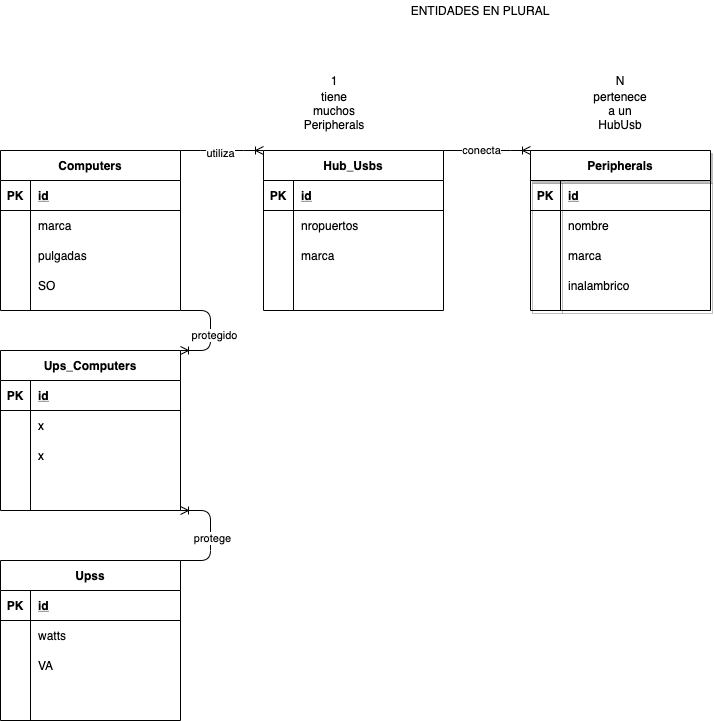

The diagram above was exported from draw.io. Its source (the exported page's mxGraphModel, read from the mxfile embedded in the PNG):
<mxGraphModel dx="566" dy="289" grid="1" gridSize="10" guides="1" tooltips="1" connect="1" arrows="1" fold="1" page="1" pageScale="1" pageWidth="827" pageHeight="1169" math="0" shadow="0">
  <root>
    <mxCell id="0" />
    <mxCell id="1" parent="0" />
    <mxCell id="8" value="Computers" style="shape=table;startSize=30;container=1;collapsible=1;childLayout=tableLayout;fixedRows=1;rowLines=0;fontStyle=1;align=center;resizeLast=1;" parent="1" vertex="1">
      <mxGeometry x="60" y="310" width="180" height="160" as="geometry" />
    </mxCell>
    <mxCell id="9" value="" style="shape=partialRectangle;collapsible=0;dropTarget=0;pointerEvents=0;fillColor=none;top=0;left=0;bottom=1;right=0;points=[[0,0.5],[1,0.5]];portConstraint=eastwest;" parent="8" vertex="1">
      <mxGeometry y="30" width="180" height="30" as="geometry" />
    </mxCell>
    <mxCell id="10" value="PK" style="shape=partialRectangle;connectable=0;fillColor=none;top=0;left=0;bottom=0;right=0;fontStyle=1;overflow=hidden;" parent="9" vertex="1">
      <mxGeometry width="30" height="30" as="geometry" />
    </mxCell>
    <mxCell id="11" value="id" style="shape=partialRectangle;connectable=0;fillColor=none;top=0;left=0;bottom=0;right=0;align=left;spacingLeft=6;fontStyle=5;overflow=hidden;" parent="9" vertex="1">
      <mxGeometry x="30" width="150" height="30" as="geometry" />
    </mxCell>
    <mxCell id="12" value="" style="shape=partialRectangle;collapsible=0;dropTarget=0;pointerEvents=0;fillColor=none;top=0;left=0;bottom=0;right=0;points=[[0,0.5],[1,0.5]];portConstraint=eastwest;" parent="8" vertex="1">
      <mxGeometry y="60" width="180" height="30" as="geometry" />
    </mxCell>
    <mxCell id="13" value="" style="shape=partialRectangle;connectable=0;fillColor=none;top=0;left=0;bottom=0;right=0;editable=1;overflow=hidden;" parent="12" vertex="1">
      <mxGeometry width="30" height="30" as="geometry" />
    </mxCell>
    <mxCell id="14" value="marca" style="shape=partialRectangle;connectable=0;fillColor=none;top=0;left=0;bottom=0;right=0;align=left;spacingLeft=6;overflow=hidden;" parent="12" vertex="1">
      <mxGeometry x="30" width="150" height="30" as="geometry" />
    </mxCell>
    <mxCell id="15" value="" style="shape=partialRectangle;collapsible=0;dropTarget=0;pointerEvents=0;fillColor=none;top=0;left=0;bottom=0;right=0;points=[[0,0.5],[1,0.5]];portConstraint=eastwest;" parent="8" vertex="1">
      <mxGeometry y="90" width="180" height="30" as="geometry" />
    </mxCell>
    <mxCell id="16" value="" style="shape=partialRectangle;connectable=0;fillColor=none;top=0;left=0;bottom=0;right=0;editable=1;overflow=hidden;" parent="15" vertex="1">
      <mxGeometry width="30" height="30" as="geometry" />
    </mxCell>
    <mxCell id="17" value="pulgadas" style="shape=partialRectangle;connectable=0;fillColor=none;top=0;left=0;bottom=0;right=0;align=left;spacingLeft=6;overflow=hidden;" parent="15" vertex="1">
      <mxGeometry x="30" width="150" height="30" as="geometry" />
    </mxCell>
    <mxCell id="18" value="" style="shape=partialRectangle;collapsible=0;dropTarget=0;pointerEvents=0;fillColor=none;top=0;left=0;bottom=0;right=0;points=[[0,0.5],[1,0.5]];portConstraint=eastwest;" parent="8" vertex="1">
      <mxGeometry y="120" width="180" height="30" as="geometry" />
    </mxCell>
    <mxCell id="19" value="" style="shape=partialRectangle;connectable=0;fillColor=none;top=0;left=0;bottom=0;right=0;editable=1;overflow=hidden;" parent="18" vertex="1">
      <mxGeometry width="30" height="30" as="geometry" />
    </mxCell>
    <mxCell id="20" value="SO" style="shape=partialRectangle;connectable=0;fillColor=none;top=0;left=0;bottom=0;right=0;align=left;spacingLeft=6;overflow=hidden;" parent="18" vertex="1">
      <mxGeometry x="30" width="150" height="30" as="geometry" />
    </mxCell>
    <mxCell id="37" value="Hub_Usbs" style="shape=table;startSize=30;container=1;collapsible=1;childLayout=tableLayout;fixedRows=1;rowLines=0;fontStyle=1;align=center;resizeLast=1;" parent="1" vertex="1">
      <mxGeometry x="323" y="310" width="180" height="160" as="geometry" />
    </mxCell>
    <mxCell id="38" value="" style="shape=partialRectangle;collapsible=0;dropTarget=0;pointerEvents=0;fillColor=none;top=0;left=0;bottom=1;right=0;points=[[0,0.5],[1,0.5]];portConstraint=eastwest;" parent="37" vertex="1">
      <mxGeometry y="30" width="180" height="30" as="geometry" />
    </mxCell>
    <mxCell id="39" value="PK" style="shape=partialRectangle;connectable=0;fillColor=none;top=0;left=0;bottom=0;right=0;fontStyle=1;overflow=hidden;" parent="38" vertex="1">
      <mxGeometry width="30" height="30" as="geometry" />
    </mxCell>
    <mxCell id="40" value="id" style="shape=partialRectangle;connectable=0;fillColor=none;top=0;left=0;bottom=0;right=0;align=left;spacingLeft=6;fontStyle=5;overflow=hidden;" parent="38" vertex="1">
      <mxGeometry x="30" width="150" height="30" as="geometry" />
    </mxCell>
    <mxCell id="41" value="" style="shape=partialRectangle;collapsible=0;dropTarget=0;pointerEvents=0;fillColor=none;top=0;left=0;bottom=0;right=0;points=[[0,0.5],[1,0.5]];portConstraint=eastwest;" parent="37" vertex="1">
      <mxGeometry y="60" width="180" height="30" as="geometry" />
    </mxCell>
    <mxCell id="42" value="" style="shape=partialRectangle;connectable=0;fillColor=none;top=0;left=0;bottom=0;right=0;editable=1;overflow=hidden;" parent="41" vertex="1">
      <mxGeometry width="30" height="30" as="geometry" />
    </mxCell>
    <mxCell id="43" value="nropuertos" style="shape=partialRectangle;connectable=0;fillColor=none;top=0;left=0;bottom=0;right=0;align=left;spacingLeft=6;overflow=hidden;" parent="41" vertex="1">
      <mxGeometry x="30" width="150" height="30" as="geometry" />
    </mxCell>
    <mxCell id="44" value="" style="shape=partialRectangle;collapsible=0;dropTarget=0;pointerEvents=0;fillColor=none;top=0;left=0;bottom=0;right=0;points=[[0,0.5],[1,0.5]];portConstraint=eastwest;" parent="37" vertex="1">
      <mxGeometry y="90" width="180" height="30" as="geometry" />
    </mxCell>
    <mxCell id="45" value="" style="shape=partialRectangle;connectable=0;fillColor=none;top=0;left=0;bottom=0;right=0;editable=1;overflow=hidden;" parent="44" vertex="1">
      <mxGeometry width="30" height="30" as="geometry" />
    </mxCell>
    <mxCell id="46" value="marca" style="shape=partialRectangle;connectable=0;fillColor=none;top=0;left=0;bottom=0;right=0;align=left;spacingLeft=6;overflow=hidden;" parent="44" vertex="1">
      <mxGeometry x="30" width="150" height="30" as="geometry" />
    </mxCell>
    <mxCell id="47" value="" style="shape=partialRectangle;collapsible=0;dropTarget=0;pointerEvents=0;fillColor=none;top=0;left=0;bottom=0;right=0;points=[[0,0.5],[1,0.5]];portConstraint=eastwest;" parent="37" vertex="1">
      <mxGeometry y="120" width="180" height="30" as="geometry" />
    </mxCell>
    <mxCell id="48" value="" style="shape=partialRectangle;connectable=0;fillColor=none;top=0;left=0;bottom=0;right=0;editable=1;overflow=hidden;" parent="47" vertex="1">
      <mxGeometry width="30" height="30" as="geometry" />
    </mxCell>
    <mxCell id="49" value="" style="shape=partialRectangle;connectable=0;fillColor=none;top=0;left=0;bottom=0;right=0;align=left;spacingLeft=6;overflow=hidden;" parent="47" vertex="1">
      <mxGeometry x="30" width="150" height="30" as="geometry" />
    </mxCell>
    <mxCell id="63" value="Peripherals" style="shape=table;startSize=30;container=1;collapsible=1;childLayout=tableLayout;fixedRows=1;rowLines=0;fontStyle=1;align=center;resizeLast=1;shadow=1;" parent="1" vertex="1">
      <mxGeometry x="590" y="310" width="180" height="160" as="geometry" />
    </mxCell>
    <mxCell id="64" value="" style="shape=partialRectangle;collapsible=0;dropTarget=0;pointerEvents=0;fillColor=none;top=0;left=0;bottom=1;right=0;points=[[0,0.5],[1,0.5]];portConstraint=eastwest;" parent="63" vertex="1">
      <mxGeometry y="30" width="180" height="30" as="geometry" />
    </mxCell>
    <mxCell id="65" value="PK" style="shape=partialRectangle;connectable=0;fillColor=none;top=0;left=0;bottom=0;right=0;fontStyle=1;overflow=hidden;" parent="64" vertex="1">
      <mxGeometry width="30" height="30" as="geometry" />
    </mxCell>
    <mxCell id="66" value="id" style="shape=partialRectangle;connectable=0;fillColor=none;top=0;left=0;bottom=0;right=0;align=left;spacingLeft=6;fontStyle=5;overflow=hidden;" parent="64" vertex="1">
      <mxGeometry x="30" width="150" height="30" as="geometry" />
    </mxCell>
    <mxCell id="67" value="" style="shape=partialRectangle;collapsible=0;dropTarget=0;pointerEvents=0;fillColor=none;top=0;left=0;bottom=0;right=0;points=[[0,0.5],[1,0.5]];portConstraint=eastwest;" parent="63" vertex="1">
      <mxGeometry y="60" width="180" height="30" as="geometry" />
    </mxCell>
    <mxCell id="68" value="" style="shape=partialRectangle;connectable=0;fillColor=none;top=0;left=0;bottom=0;right=0;editable=1;overflow=hidden;" parent="67" vertex="1">
      <mxGeometry width="30" height="30" as="geometry" />
    </mxCell>
    <mxCell id="69" value="nombre" style="shape=partialRectangle;connectable=0;fillColor=none;top=0;left=0;bottom=0;right=0;align=left;spacingLeft=6;overflow=hidden;" parent="67" vertex="1">
      <mxGeometry x="30" width="150" height="30" as="geometry" />
    </mxCell>
    <mxCell id="70" value="" style="shape=partialRectangle;collapsible=0;dropTarget=0;pointerEvents=0;fillColor=none;top=0;left=0;bottom=0;right=0;points=[[0,0.5],[1,0.5]];portConstraint=eastwest;" parent="63" vertex="1">
      <mxGeometry y="90" width="180" height="30" as="geometry" />
    </mxCell>
    <mxCell id="71" value="" style="shape=partialRectangle;connectable=0;fillColor=none;top=0;left=0;bottom=0;right=0;editable=1;overflow=hidden;" parent="70" vertex="1">
      <mxGeometry width="30" height="30" as="geometry" />
    </mxCell>
    <mxCell id="72" value="marca" style="shape=partialRectangle;connectable=0;fillColor=none;top=0;left=0;bottom=0;right=0;align=left;spacingLeft=6;overflow=hidden;" parent="70" vertex="1">
      <mxGeometry x="30" width="150" height="30" as="geometry" />
    </mxCell>
    <mxCell id="73" value="" style="shape=partialRectangle;collapsible=0;dropTarget=0;pointerEvents=0;fillColor=none;top=0;left=0;bottom=0;right=0;points=[[0,0.5],[1,0.5]];portConstraint=eastwest;" parent="63" vertex="1">
      <mxGeometry y="120" width="180" height="30" as="geometry" />
    </mxCell>
    <mxCell id="74" value="" style="shape=partialRectangle;connectable=0;fillColor=none;top=0;left=0;bottom=0;right=0;editable=1;overflow=hidden;" parent="73" vertex="1">
      <mxGeometry width="30" height="30" as="geometry" />
    </mxCell>
    <mxCell id="75" value="inalambrico" style="shape=partialRectangle;connectable=0;fillColor=none;top=0;left=0;bottom=0;right=0;align=left;spacingLeft=6;overflow=hidden;" parent="73" vertex="1">
      <mxGeometry x="30" width="150" height="30" as="geometry" />
    </mxCell>
    <mxCell id="78" value="Upss" style="shape=table;startSize=30;container=1;collapsible=1;childLayout=tableLayout;fixedRows=1;rowLines=0;fontStyle=1;align=center;resizeLast=1;" parent="1" vertex="1">
      <mxGeometry x="60" y="720" width="180" height="160" as="geometry" />
    </mxCell>
    <mxCell id="79" value="" style="shape=partialRectangle;collapsible=0;dropTarget=0;pointerEvents=0;fillColor=none;top=0;left=0;bottom=1;right=0;points=[[0,0.5],[1,0.5]];portConstraint=eastwest;" parent="78" vertex="1">
      <mxGeometry y="30" width="180" height="30" as="geometry" />
    </mxCell>
    <mxCell id="80" value="PK" style="shape=partialRectangle;connectable=0;fillColor=none;top=0;left=0;bottom=0;right=0;fontStyle=1;overflow=hidden;" parent="79" vertex="1">
      <mxGeometry width="30" height="30" as="geometry" />
    </mxCell>
    <mxCell id="81" value="id" style="shape=partialRectangle;connectable=0;fillColor=none;top=0;left=0;bottom=0;right=0;align=left;spacingLeft=6;fontStyle=5;overflow=hidden;" parent="79" vertex="1">
      <mxGeometry x="30" width="150" height="30" as="geometry" />
    </mxCell>
    <mxCell id="82" value="" style="shape=partialRectangle;collapsible=0;dropTarget=0;pointerEvents=0;fillColor=none;top=0;left=0;bottom=0;right=0;points=[[0,0.5],[1,0.5]];portConstraint=eastwest;" parent="78" vertex="1">
      <mxGeometry y="60" width="180" height="30" as="geometry" />
    </mxCell>
    <mxCell id="83" value="" style="shape=partialRectangle;connectable=0;fillColor=none;top=0;left=0;bottom=0;right=0;editable=1;overflow=hidden;" parent="82" vertex="1">
      <mxGeometry width="30" height="30" as="geometry" />
    </mxCell>
    <mxCell id="84" value="watts" style="shape=partialRectangle;connectable=0;fillColor=none;top=0;left=0;bottom=0;right=0;align=left;spacingLeft=6;overflow=hidden;" parent="82" vertex="1">
      <mxGeometry x="30" width="150" height="30" as="geometry" />
    </mxCell>
    <mxCell id="85" value="" style="shape=partialRectangle;collapsible=0;dropTarget=0;pointerEvents=0;fillColor=none;top=0;left=0;bottom=0;right=0;points=[[0,0.5],[1,0.5]];portConstraint=eastwest;" parent="78" vertex="1">
      <mxGeometry y="90" width="180" height="30" as="geometry" />
    </mxCell>
    <mxCell id="86" value="" style="shape=partialRectangle;connectable=0;fillColor=none;top=0;left=0;bottom=0;right=0;editable=1;overflow=hidden;" parent="85" vertex="1">
      <mxGeometry width="30" height="30" as="geometry" />
    </mxCell>
    <mxCell id="87" value="VA" style="shape=partialRectangle;connectable=0;fillColor=none;top=0;left=0;bottom=0;right=0;align=left;spacingLeft=6;overflow=hidden;" parent="85" vertex="1">
      <mxGeometry x="30" width="150" height="30" as="geometry" />
    </mxCell>
    <mxCell id="88" value="" style="shape=partialRectangle;collapsible=0;dropTarget=0;pointerEvents=0;fillColor=none;top=0;left=0;bottom=0;right=0;points=[[0,0.5],[1,0.5]];portConstraint=eastwest;" parent="78" vertex="1">
      <mxGeometry y="120" width="180" height="30" as="geometry" />
    </mxCell>
    <mxCell id="89" value="" style="shape=partialRectangle;connectable=0;fillColor=none;top=0;left=0;bottom=0;right=0;editable=1;overflow=hidden;" parent="88" vertex="1">
      <mxGeometry width="30" height="30" as="geometry" />
    </mxCell>
    <mxCell id="90" value="" style="shape=partialRectangle;connectable=0;fillColor=none;top=0;left=0;bottom=0;right=0;align=left;spacingLeft=6;overflow=hidden;" parent="88" vertex="1">
      <mxGeometry x="30" width="150" height="30" as="geometry" />
    </mxCell>
    <mxCell id="92" value="" style="edgeStyle=entityRelationEdgeStyle;fontSize=12;html=1;endArrow=ERoneToMany;exitX=1;exitY=0;exitDx=0;exitDy=0;entryX=0;entryY=0;entryDx=0;entryDy=0;" parent="1" source="8" target="37" edge="1">
      <mxGeometry width="100" height="100" relative="1" as="geometry">
        <mxPoint x="214" y="370" as="sourcePoint" />
        <mxPoint x="314" y="270" as="targetPoint" />
      </mxGeometry>
    </mxCell>
    <mxCell id="165" value="utiliza" style="edgeLabel;html=1;align=center;verticalAlign=middle;resizable=0;points=[];" parent="92" vertex="1" connectable="0">
      <mxGeometry x="-0.0361" y="-3" relative="1" as="geometry">
        <mxPoint as="offset" />
      </mxGeometry>
    </mxCell>
    <mxCell id="136" value="Ups_Computers" style="shape=table;startSize=30;container=1;collapsible=1;childLayout=tableLayout;fixedRows=1;rowLines=0;fontStyle=1;align=center;resizeLast=1;" parent="1" vertex="1">
      <mxGeometry x="60" y="510" width="180" height="160" as="geometry" />
    </mxCell>
    <mxCell id="137" value="" style="shape=partialRectangle;collapsible=0;dropTarget=0;pointerEvents=0;fillColor=none;top=0;left=0;bottom=1;right=0;points=[[0,0.5],[1,0.5]];portConstraint=eastwest;" parent="136" vertex="1">
      <mxGeometry y="30" width="180" height="30" as="geometry" />
    </mxCell>
    <mxCell id="138" value="PK" style="shape=partialRectangle;connectable=0;fillColor=none;top=0;left=0;bottom=0;right=0;fontStyle=1;overflow=hidden;" parent="137" vertex="1">
      <mxGeometry width="30" height="30" as="geometry" />
    </mxCell>
    <mxCell id="139" value="id" style="shape=partialRectangle;connectable=0;fillColor=none;top=0;left=0;bottom=0;right=0;align=left;spacingLeft=6;fontStyle=5;overflow=hidden;" parent="137" vertex="1">
      <mxGeometry x="30" width="150" height="30" as="geometry" />
    </mxCell>
    <mxCell id="140" value="" style="shape=partialRectangle;collapsible=0;dropTarget=0;pointerEvents=0;fillColor=none;top=0;left=0;bottom=0;right=0;points=[[0,0.5],[1,0.5]];portConstraint=eastwest;" parent="136" vertex="1">
      <mxGeometry y="60" width="180" height="30" as="geometry" />
    </mxCell>
    <mxCell id="141" value="" style="shape=partialRectangle;connectable=0;fillColor=none;top=0;left=0;bottom=0;right=0;editable=1;overflow=hidden;" parent="140" vertex="1">
      <mxGeometry width="30" height="30" as="geometry" />
    </mxCell>
    <mxCell id="142" value="x" style="shape=partialRectangle;connectable=0;fillColor=none;top=0;left=0;bottom=0;right=0;align=left;spacingLeft=6;overflow=hidden;" parent="140" vertex="1">
      <mxGeometry x="30" width="150" height="30" as="geometry" />
    </mxCell>
    <mxCell id="143" value="" style="shape=partialRectangle;collapsible=0;dropTarget=0;pointerEvents=0;fillColor=none;top=0;left=0;bottom=0;right=0;points=[[0,0.5],[1,0.5]];portConstraint=eastwest;" parent="136" vertex="1">
      <mxGeometry y="90" width="180" height="30" as="geometry" />
    </mxCell>
    <mxCell id="144" value="" style="shape=partialRectangle;connectable=0;fillColor=none;top=0;left=0;bottom=0;right=0;editable=1;overflow=hidden;" parent="143" vertex="1">
      <mxGeometry width="30" height="30" as="geometry" />
    </mxCell>
    <mxCell id="145" value="x" style="shape=partialRectangle;connectable=0;fillColor=none;top=0;left=0;bottom=0;right=0;align=left;spacingLeft=6;overflow=hidden;" parent="143" vertex="1">
      <mxGeometry x="30" width="150" height="30" as="geometry" />
    </mxCell>
    <mxCell id="146" value="" style="shape=partialRectangle;collapsible=0;dropTarget=0;pointerEvents=0;fillColor=none;top=0;left=0;bottom=0;right=0;points=[[0,0.5],[1,0.5]];portConstraint=eastwest;" parent="136" vertex="1">
      <mxGeometry y="120" width="180" height="30" as="geometry" />
    </mxCell>
    <mxCell id="147" value="" style="shape=partialRectangle;connectable=0;fillColor=none;top=0;left=0;bottom=0;right=0;editable=1;overflow=hidden;" parent="146" vertex="1">
      <mxGeometry width="30" height="30" as="geometry" />
    </mxCell>
    <mxCell id="148" value="" style="shape=partialRectangle;connectable=0;fillColor=none;top=0;left=0;bottom=0;right=0;align=left;spacingLeft=6;overflow=hidden;" parent="146" vertex="1">
      <mxGeometry x="30" width="150" height="30" as="geometry" />
    </mxCell>
    <mxCell id="151" value="" style="edgeStyle=entityRelationEdgeStyle;fontSize=12;html=1;endArrow=ERoneToMany;exitX=1;exitY=1;exitDx=0;exitDy=0;entryX=1;entryY=0;entryDx=0;entryDy=0;" parent="1" source="8" target="136" edge="1">
      <mxGeometry width="100" height="100" relative="1" as="geometry">
        <mxPoint x="290" y="600" as="sourcePoint" />
        <mxPoint x="390" y="500" as="targetPoint" />
      </mxGeometry>
    </mxCell>
    <mxCell id="164" value="protegido" style="edgeLabel;html=1;align=center;verticalAlign=middle;resizable=0;points=[];" parent="151" vertex="1" connectable="0">
      <mxGeometry x="0.0847" y="4" relative="1" as="geometry">
        <mxPoint as="offset" />
      </mxGeometry>
    </mxCell>
    <mxCell id="154" value="" style="edgeStyle=entityRelationEdgeStyle;fontSize=12;html=1;endArrow=ERoneToMany;exitX=1;exitY=0;exitDx=0;exitDy=0;entryX=1;entryY=1;entryDx=0;entryDy=0;" parent="1" source="78" target="136" edge="1">
      <mxGeometry width="100" height="100" relative="1" as="geometry">
        <mxPoint x="330" y="670" as="sourcePoint" />
        <mxPoint x="330" y="700" as="targetPoint" />
      </mxGeometry>
    </mxCell>
    <mxCell id="163" value="protege" style="edgeLabel;html=1;align=center;verticalAlign=middle;resizable=0;points=[];" parent="154" vertex="1" connectable="0">
      <mxGeometry x="-0.0503" y="-2" relative="1" as="geometry">
        <mxPoint as="offset" />
      </mxGeometry>
    </mxCell>
    <mxCell id="156" value="" style="edgeStyle=entityRelationEdgeStyle;fontSize=12;html=1;endArrow=ERoneToMany;entryX=0;entryY=0;entryDx=0;entryDy=0;exitX=1;exitY=0;exitDx=0;exitDy=0;" parent="1" source="37" target="63" edge="1">
      <mxGeometry width="100" height="100" relative="1" as="geometry">
        <mxPoint x="533" y="350" as="sourcePoint" />
        <mxPoint x="500" y="580" as="targetPoint" />
      </mxGeometry>
    </mxCell>
    <mxCell id="157" value="conecta" style="edgeLabel;html=1;align=center;verticalAlign=middle;resizable=0;points=[];" parent="156" vertex="1" connectable="0">
      <mxGeometry x="-0.3733" y="-2" relative="1" as="geometry">
        <mxPoint x="9.86" y="-2" as="offset" />
      </mxGeometry>
    </mxCell>
    <mxCell id="180" value="ENTIDADES EN PLURAL" style="text;html=1;strokeColor=none;fillColor=none;align=center;verticalAlign=middle;whiteSpace=wrap;rounded=0;" parent="1" vertex="1">
      <mxGeometry x="400" y="160" width="280" height="20" as="geometry" />
    </mxCell>
    <mxCell id="181" value="1" style="text;html=1;strokeColor=none;fillColor=none;align=center;verticalAlign=middle;whiteSpace=wrap;rounded=0;" vertex="1" parent="1">
      <mxGeometry x="374" y="230" width="40" height="20" as="geometry" />
    </mxCell>
    <mxCell id="182" value="N" style="text;html=1;strokeColor=none;fillColor=none;align=center;verticalAlign=middle;whiteSpace=wrap;rounded=0;" vertex="1" parent="1">
      <mxGeometry x="660" y="230" width="40" height="20" as="geometry" />
    </mxCell>
    <mxCell id="183" value="tiene muchos Peripherals" style="text;html=1;strokeColor=none;fillColor=none;align=center;verticalAlign=middle;whiteSpace=wrap;rounded=0;" vertex="1" parent="1">
      <mxGeometry x="374" y="260" width="40" height="20" as="geometry" />
    </mxCell>
    <mxCell id="184" value="pertenece a un HubUsb" style="text;html=1;strokeColor=none;fillColor=none;align=center;verticalAlign=middle;whiteSpace=wrap;rounded=0;" vertex="1" parent="1">
      <mxGeometry x="660" y="260" width="40" height="20" as="geometry" />
    </mxCell>
  </root>
</mxGraphModel>